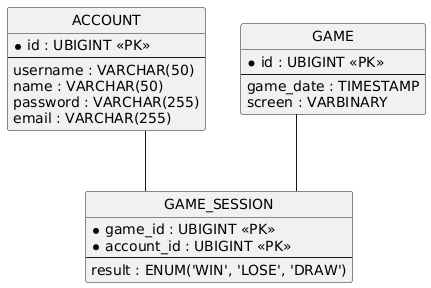

The diagram above was rendered by PlantUML. Its source (embedded in the PNG):
@startuml
hide circle
skinparam linetype ortho

entity "ACCOUNT" as ACCOUNT {
  * id : UBIGINT <<PK>>
  --
  username : VARCHAR(50)
  name : VARCHAR(50)
  password : VARCHAR(255)
  email : VARCHAR(255)
}

entity "GAME" as GAME {
  * id : UBIGINT <<PK>>
  --
  game_date : TIMESTAMP
  screen : VARBINARY
}

entity "GAME_SESSION" as GAME_SESSION {
  * game_id : UBIGINT <<PK>>
  * account_id : UBIGINT <<PK>>
  --
  result : ENUM('WIN', 'LOSE', 'DRAW')
}

GAME -- GAME_SESSION
ACCOUNT -- GAME_SESSION
@enduml